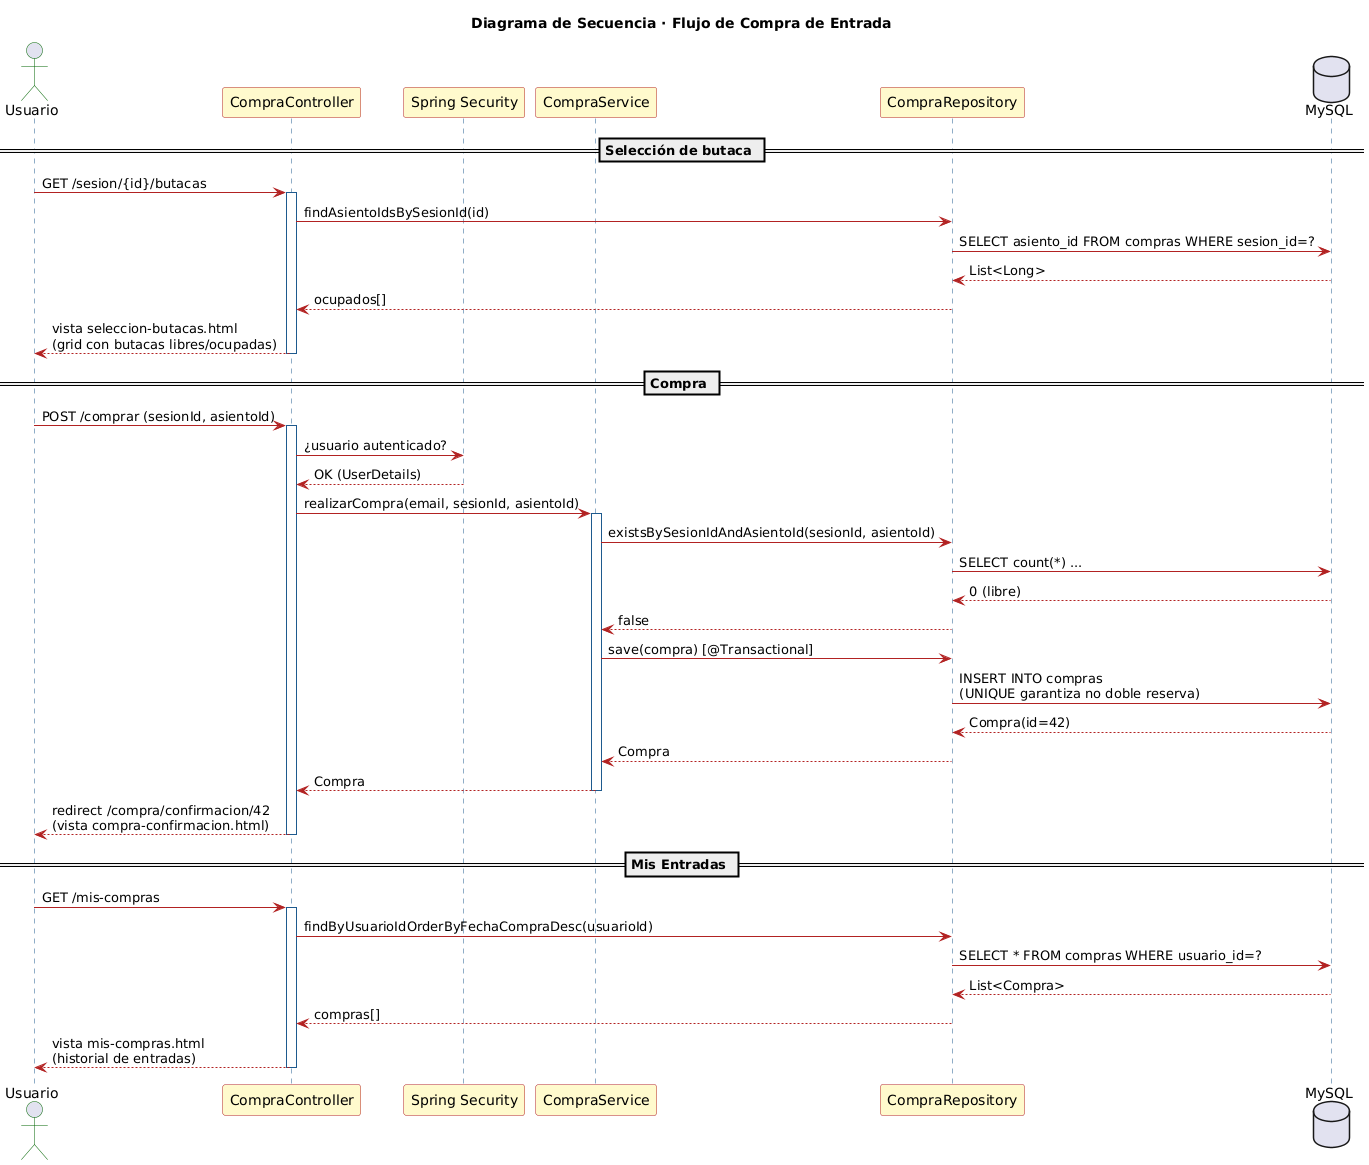

The diagram above was rendered by PlantUML. Its source (embedded in the PNG):
@startuml secuencia-compra
skinparam backgroundColor #FFFFFF
skinparam shadowing false
skinparam sequence {
  ArrowColor #B22222
  ActorBorderColor #006400
  LifeLineBorderColor #1E5A8E
  ParticipantBorderColor #B22222
  ParticipantBackgroundColor #FFFACD
}

title Diagrama de Secuencia · Flujo de Compra de Entrada

actor Usuario as U
participant "CompraController" as CC
participant "Spring Security" as SS
participant "CompraService" as CS
participant "CompraRepository" as CR
database "MySQL" as DB

== Selección de butaca ==

U -> CC : GET /sesion/{id}/butacas
activate CC
CC -> CR : findAsientoIdsBySesionId(id)
CR -> DB : SELECT asiento_id FROM compras WHERE sesion_id=?
DB --> CR : List<Long>
CR --> CC : ocupados[]
CC --> U : vista seleccion-butacas.html\n(grid con butacas libres/ocupadas)
deactivate CC

== Compra ==

U -> CC : POST /comprar (sesionId, asientoId)
activate CC
CC -> SS : ¿usuario autenticado?
SS --> CC : OK (UserDetails)

CC -> CS : realizarCompra(email, sesionId, asientoId)
activate CS
CS -> CR : existsBySesionIdAndAsientoId(sesionId, asientoId)
CR -> DB : SELECT count(*) ...
DB --> CR : 0 (libre)
CR --> CS : false

CS -> CR : save(compra) [@Transactional]
CR -> DB : INSERT INTO compras\n(UNIQUE garantiza no doble reserva)
DB --> CR : Compra(id=42)
CR --> CS : Compra
CS --> CC : Compra
deactivate CS

CC --> U : redirect /compra/confirmacion/42\n(vista compra-confirmacion.html)
deactivate CC

== Mis Entradas ==

U -> CC : GET /mis-compras
activate CC
CC -> CR : findByUsuarioIdOrderByFechaCompraDesc(usuarioId)
CR -> DB : SELECT * FROM compras WHERE usuario_id=?
DB --> CR : List<Compra>
CR --> CC : compras[]
CC --> U : vista mis-compras.html\n(historial de entradas)
deactivate CC

@enduml